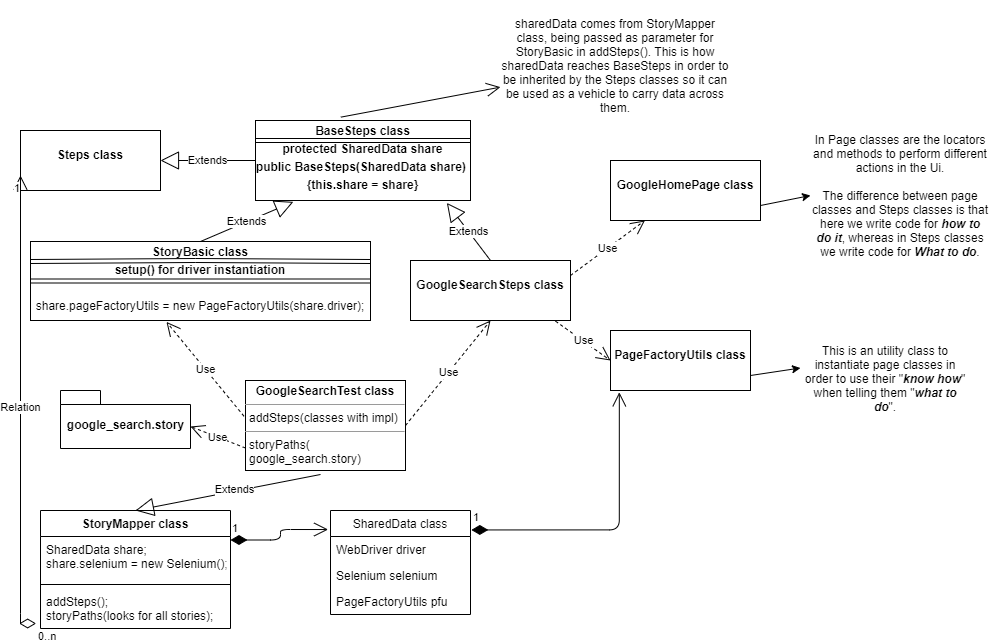

The diagram above was exported from draw.io. Its source (the exported page's mxGraphModel, read from the mxfile embedded in the PNG):
<mxGraphModel dx="1038" dy="566" grid="1" gridSize="10" guides="1" tooltips="1" connect="1" arrows="1" fold="1" page="1" pageScale="1" pageWidth="1100" pageHeight="850" math="0" shadow="0">
  <root>
    <mxCell id="0" />
    <mxCell id="1" parent="0" />
    <mxCell id="Mg8d1sxCNVhaOCUnus3Q-2" value="google_search.story&lt;br&gt;" style="shape=folder;fontStyle=1;spacingTop=10;tabWidth=40;tabHeight=14;tabPosition=left;html=1;" parent="1" vertex="1">
      <mxGeometry x="60" y="470" width="130" height="58" as="geometry" />
    </mxCell>
    <mxCell id="Mg8d1sxCNVhaOCUnus3Q-8" value="StoryMapper class" style="swimlane;fontStyle=1;align=center;verticalAlign=top;childLayout=stackLayout;horizontal=1;startSize=26;horizontalStack=0;resizeParent=1;resizeParentMax=0;resizeLast=0;collapsible=1;marginBottom=0;" parent="1" vertex="1">
      <mxGeometry x="40" y="590" width="190" height="118" as="geometry" />
    </mxCell>
    <mxCell id="Mg8d1sxCNVhaOCUnus3Q-9" value="SharedData share;&#10;share.selenium = new Selenium();" style="text;strokeColor=none;fillColor=none;align=left;verticalAlign=top;spacingLeft=4;spacingRight=4;overflow=hidden;rotatable=0;points=[[0,0.5],[1,0.5]];portConstraint=eastwest;" parent="Mg8d1sxCNVhaOCUnus3Q-8" vertex="1">
      <mxGeometry y="26" width="190" height="44" as="geometry" />
    </mxCell>
    <mxCell id="Mg8d1sxCNVhaOCUnus3Q-10" value="" style="line;strokeWidth=1;fillColor=none;align=left;verticalAlign=middle;spacingTop=-1;spacingLeft=3;spacingRight=3;rotatable=0;labelPosition=right;points=[];portConstraint=eastwest;" parent="Mg8d1sxCNVhaOCUnus3Q-8" vertex="1">
      <mxGeometry y="70" width="190" height="8" as="geometry" />
    </mxCell>
    <mxCell id="Mg8d1sxCNVhaOCUnus3Q-11" value="addSteps();&#10;storyPaths(looks for all stories);&#10;" style="text;strokeColor=none;fillColor=none;align=left;verticalAlign=top;spacingLeft=4;spacingRight=4;overflow=hidden;rotatable=0;points=[[0,0.5],[1,0.5]];portConstraint=eastwest;" parent="Mg8d1sxCNVhaOCUnus3Q-8" vertex="1">
      <mxGeometry y="78" width="190" height="40" as="geometry" />
    </mxCell>
    <mxCell id="Mg8d1sxCNVhaOCUnus3Q-14" value="&lt;p style=&quot;margin: 0px ; margin-top: 4px ; text-align: center&quot;&gt;&lt;b&gt;GoogleSearchTest class&lt;/b&gt;&lt;/p&gt;&lt;hr size=&quot;1&quot;&gt;&lt;p style=&quot;margin: 0px ; margin-left: 4px&quot;&gt;addSteps(classes with impl)&lt;/p&gt;&lt;hr size=&quot;1&quot;&gt;&lt;p style=&quot;margin: 0px ; margin-left: 4px&quot;&gt;storyPaths(&lt;br&gt;google_search.story)&lt;/p&gt;" style="verticalAlign=top;align=left;overflow=fill;fontSize=12;fontFamily=Helvetica;html=1;" parent="1" vertex="1">
      <mxGeometry x="245" y="460" width="160" height="90" as="geometry" />
    </mxCell>
    <mxCell id="Mg8d1sxCNVhaOCUnus3Q-26" value="&lt;p style=&quot;margin: 0px ; margin-top: 4px ; text-align: center&quot;&gt;&lt;b&gt;StoryBasic class&lt;/b&gt;&lt;/p&gt;&lt;p style=&quot;margin: 0px ; margin-top: 4px ; text-align: center&quot;&gt;&lt;b&gt;setup() for driver instantiation&lt;/b&gt;&lt;br&gt;&lt;/p&gt;&lt;p style=&quot;margin: 0px ; margin-top: 4px ; text-align: center&quot;&gt;&lt;b&gt;&lt;br&gt;&lt;/b&gt;&lt;/p&gt;&lt;p style=&quot;margin: 0px ; margin-top: 4px ; text-align: center&quot;&gt;share.pageFactoryUtils = new PageFactoryUtils(share.driver);&lt;/p&gt;" style="verticalAlign=top;align=left;overflow=fill;fontSize=12;fontFamily=Helvetica;html=1;" parent="1" vertex="1">
      <mxGeometry x="30" y="321" width="340" height="79" as="geometry" />
    </mxCell>
    <mxCell id="Mg8d1sxCNVhaOCUnus3Q-32" value="&lt;p style=&quot;margin: 0px ; margin-top: 4px ; text-align: center&quot;&gt;&lt;b&gt;BaseSteps class&lt;/b&gt;&lt;/p&gt;&lt;p style=&quot;margin: 0px ; margin-top: 4px ; text-align: center&quot;&gt;&lt;b&gt;protected SharedData share&lt;/b&gt;&lt;/p&gt;&lt;p style=&quot;margin: 0px ; margin-top: 4px ; text-align: center&quot;&gt;&lt;b&gt;public BaseSteps(SharedData share)&amp;nbsp;&lt;/b&gt;&lt;/p&gt;&lt;p style=&quot;margin: 0px ; margin-top: 4px ; text-align: center&quot;&gt;&lt;b&gt;{this.share = share}&lt;/b&gt;&lt;/p&gt;&lt;p style=&quot;margin: 0px ; margin-top: 4px ; text-align: center&quot;&gt;&lt;b&gt;&lt;br&gt;&lt;/b&gt;&lt;/p&gt;" style="verticalAlign=top;align=left;overflow=fill;fontSize=12;fontFamily=Helvetica;html=1;" parent="1" vertex="1">
      <mxGeometry x="255" y="200" width="215" height="80" as="geometry" />
    </mxCell>
    <mxCell id="Mg8d1sxCNVhaOCUnus3Q-35" value="Extends" style="endArrow=block;endSize=16;endFill=0;html=1;entryX=0.5;entryY=0;entryDx=0;entryDy=0;" parent="1" target="Mg8d1sxCNVhaOCUnus3Q-8" edge="1">
      <mxGeometry x="-0.0788" y="-2" width="160" relative="1" as="geometry">
        <mxPoint x="320" y="554" as="sourcePoint" />
        <mxPoint x="318" y="648" as="targetPoint" />
        <mxPoint as="offset" />
      </mxGeometry>
    </mxCell>
    <mxCell id="Mg8d1sxCNVhaOCUnus3Q-39" value="Extends" style="endArrow=block;endSize=16;endFill=0;html=1;entryX=0.176;entryY=1.017;entryDx=0;entryDy=0;exitX=0.5;exitY=0;exitDx=0;exitDy=0;entryPerimeter=0;" parent="1" source="Mg8d1sxCNVhaOCUnus3Q-26" target="Mg8d1sxCNVhaOCUnus3Q-32" edge="1">
      <mxGeometry width="160" relative="1" as="geometry">
        <mxPoint x="220" y="290" as="sourcePoint" />
        <mxPoint x="380" y="290" as="targetPoint" />
      </mxGeometry>
    </mxCell>
    <mxCell id="Mg8d1sxCNVhaOCUnus3Q-46" value="SharedData class" style="swimlane;fontStyle=0;childLayout=stackLayout;horizontal=1;startSize=26;fillColor=none;horizontalStack=0;resizeParent=1;resizeParentMax=0;resizeLast=0;collapsible=1;marginBottom=0;" parent="1" vertex="1">
      <mxGeometry x="330" y="590" width="140" height="104" as="geometry" />
    </mxCell>
    <mxCell id="Mg8d1sxCNVhaOCUnus3Q-47" value="WebDriver driver" style="text;strokeColor=none;fillColor=none;align=left;verticalAlign=top;spacingLeft=4;spacingRight=4;overflow=hidden;rotatable=0;points=[[0,0.5],[1,0.5]];portConstraint=eastwest;" parent="Mg8d1sxCNVhaOCUnus3Q-46" vertex="1">
      <mxGeometry y="26" width="140" height="26" as="geometry" />
    </mxCell>
    <mxCell id="Mg8d1sxCNVhaOCUnus3Q-48" value="Selenium selenium" style="text;strokeColor=none;fillColor=none;align=left;verticalAlign=top;spacingLeft=4;spacingRight=4;overflow=hidden;rotatable=0;points=[[0,0.5],[1,0.5]];portConstraint=eastwest;" parent="Mg8d1sxCNVhaOCUnus3Q-46" vertex="1">
      <mxGeometry y="52" width="140" height="26" as="geometry" />
    </mxCell>
    <mxCell id="Mg8d1sxCNVhaOCUnus3Q-49" value="PageFactoryUtils pfu" style="text;strokeColor=none;fillColor=none;align=left;verticalAlign=top;spacingLeft=4;spacingRight=4;overflow=hidden;rotatable=0;points=[[0,0.5],[1,0.5]];portConstraint=eastwest;" parent="Mg8d1sxCNVhaOCUnus3Q-46" vertex="1">
      <mxGeometry y="78" width="140" height="26" as="geometry" />
    </mxCell>
    <mxCell id="Mg8d1sxCNVhaOCUnus3Q-50" value="&lt;p style=&quot;margin: 0px ; margin-top: 4px ; text-align: center&quot;&gt;&lt;br&gt;&lt;b&gt;GoogleSearchSteps class&lt;/b&gt;&lt;/p&gt;&lt;p style=&quot;margin: 0px ; margin-top: 4px ; text-align: center&quot;&gt;&lt;b&gt;&lt;br&gt;&lt;/b&gt;&lt;/p&gt;" style="verticalAlign=top;align=left;overflow=fill;fontSize=12;fontFamily=Helvetica;html=1;" parent="1" vertex="1">
      <mxGeometry x="410" y="340" width="160" height="60" as="geometry" />
    </mxCell>
    <mxCell id="kmsLS71H6s5ebdbHX8jQ-4" value="Extends" style="endArrow=block;endSize=16;endFill=0;html=1;entryX=0.89;entryY=1.03;entryDx=0;entryDy=0;entryPerimeter=0;exitX=0.5;exitY=0;exitDx=0;exitDy=0;" edge="1" parent="1" source="Mg8d1sxCNVhaOCUnus3Q-50" target="Mg8d1sxCNVhaOCUnus3Q-32">
      <mxGeometry width="160" relative="1" as="geometry">
        <mxPoint x="395" y="310" as="sourcePoint" />
        <mxPoint x="555" y="310" as="targetPoint" />
      </mxGeometry>
    </mxCell>
    <mxCell id="kmsLS71H6s5ebdbHX8jQ-6" value="Use" style="endArrow=open;endSize=12;dashed=1;html=1;exitX=1;exitY=0.25;exitDx=0;exitDy=0;" edge="1" parent="1" source="Mg8d1sxCNVhaOCUnus3Q-50" target="kmsLS71H6s5ebdbHX8jQ-7">
      <mxGeometry width="160" relative="1" as="geometry">
        <mxPoint x="450" y="510" as="sourcePoint" />
        <mxPoint x="610" y="510" as="targetPoint" />
      </mxGeometry>
    </mxCell>
    <mxCell id="kmsLS71H6s5ebdbHX8jQ-7" value="&lt;p style=&quot;margin: 0px ; margin-top: 4px ; text-align: center&quot;&gt;&lt;br&gt;&lt;b&gt;GoogleHomePage class&lt;/b&gt;&lt;/p&gt;" style="verticalAlign=top;align=left;overflow=fill;fontSize=12;fontFamily=Helvetica;html=1;" vertex="1" parent="1">
      <mxGeometry x="610" y="240" width="150" height="60" as="geometry" />
    </mxCell>
    <mxCell id="kmsLS71H6s5ebdbHX8jQ-8" value="&lt;p style=&quot;margin: 0px ; margin-top: 4px ; text-align: center&quot;&gt;&lt;br&gt;&lt;b&gt;PageFactoryUtils class&lt;/b&gt;&lt;/p&gt;&lt;p style=&quot;margin: 0px ; margin-top: 4px ; text-align: center&quot;&gt;&lt;b&gt;&lt;br&gt;&lt;/b&gt;&lt;/p&gt;" style="verticalAlign=top;align=left;overflow=fill;fontSize=12;fontFamily=Helvetica;html=1;" vertex="1" parent="1">
      <mxGeometry x="610" y="410" width="140" height="60" as="geometry" />
    </mxCell>
    <mxCell id="kmsLS71H6s5ebdbHX8jQ-9" value="Use" style="endArrow=open;endSize=12;dashed=1;html=1;entryX=0;entryY=0.5;entryDx=0;entryDy=0;exitX=0.906;exitY=1.01;exitDx=0;exitDy=0;exitPerimeter=0;" edge="1" parent="1" source="Mg8d1sxCNVhaOCUnus3Q-50" target="kmsLS71H6s5ebdbHX8jQ-8">
      <mxGeometry width="160" relative="1" as="geometry">
        <mxPoint x="450" y="510" as="sourcePoint" />
        <mxPoint x="610" y="510" as="targetPoint" />
        <Array as="points" />
      </mxGeometry>
    </mxCell>
    <mxCell id="kmsLS71H6s5ebdbHX8jQ-11" value="1" style="endArrow=open;html=1;endSize=12;startArrow=diamondThin;startSize=14;startFill=1;edgeStyle=orthogonalEdgeStyle;align=left;verticalAlign=bottom;exitX=1;exitY=0.25;exitDx=0;exitDy=0;entryX=-0.017;entryY=0.183;entryDx=0;entryDy=0;entryPerimeter=0;" edge="1" parent="1" source="Mg8d1sxCNVhaOCUnus3Q-8" target="Mg8d1sxCNVhaOCUnus3Q-46">
      <mxGeometry x="-1" y="3" relative="1" as="geometry">
        <mxPoint x="450" y="510" as="sourcePoint" />
        <mxPoint x="270" y="665" as="targetPoint" />
      </mxGeometry>
    </mxCell>
    <mxCell id="kmsLS71H6s5ebdbHX8jQ-13" value="1" style="endArrow=open;html=1;endSize=12;startArrow=diamondThin;startSize=14;startFill=1;edgeStyle=orthogonalEdgeStyle;align=left;verticalAlign=bottom;entryX=0.063;entryY=1.03;entryDx=0;entryDy=0;entryPerimeter=0;exitX=1.006;exitY=0.187;exitDx=0;exitDy=0;exitPerimeter=0;" edge="1" parent="1" source="Mg8d1sxCNVhaOCUnus3Q-46" target="kmsLS71H6s5ebdbHX8jQ-8">
      <mxGeometry x="-1" y="3" relative="1" as="geometry">
        <mxPoint x="470" y="667" as="sourcePoint" />
        <mxPoint x="618" y="490" as="targetPoint" />
      </mxGeometry>
    </mxCell>
    <mxCell id="kmsLS71H6s5ebdbHX8jQ-17" value="Use" style="endArrow=open;endSize=12;dashed=1;html=1;entryX=0;entryY=0;entryDx=130;entryDy=36;entryPerimeter=0;exitX=0;exitY=0.75;exitDx=0;exitDy=0;" edge="1" parent="1" source="Mg8d1sxCNVhaOCUnus3Q-14" target="Mg8d1sxCNVhaOCUnus3Q-2">
      <mxGeometry width="160" relative="1" as="geometry">
        <mxPoint x="450" y="510" as="sourcePoint" />
        <mxPoint x="610" y="510" as="targetPoint" />
      </mxGeometry>
    </mxCell>
    <mxCell id="kmsLS71H6s5ebdbHX8jQ-18" value="Use" style="endArrow=open;endSize=12;dashed=1;html=1;entryX=0.5;entryY=1;entryDx=0;entryDy=0;exitX=1;exitY=0.5;exitDx=0;exitDy=0;" edge="1" parent="1" source="Mg8d1sxCNVhaOCUnus3Q-14" target="Mg8d1sxCNVhaOCUnus3Q-50">
      <mxGeometry width="160" relative="1" as="geometry">
        <mxPoint x="450" y="510" as="sourcePoint" />
        <mxPoint x="610" y="510" as="targetPoint" />
      </mxGeometry>
    </mxCell>
    <mxCell id="kmsLS71H6s5ebdbHX8jQ-19" value="Use" style="endArrow=open;endSize=12;dashed=1;html=1;entryX=0.4;entryY=1.018;entryDx=0;entryDy=0;entryPerimeter=0;exitX=-0.009;exitY=0.398;exitDx=0;exitDy=0;exitPerimeter=0;" edge="1" parent="1" source="Mg8d1sxCNVhaOCUnus3Q-14" target="Mg8d1sxCNVhaOCUnus3Q-26">
      <mxGeometry width="160" relative="1" as="geometry">
        <mxPoint x="70" y="430" as="sourcePoint" />
        <mxPoint x="230" y="430" as="targetPoint" />
      </mxGeometry>
    </mxCell>
    <mxCell id="kmsLS71H6s5ebdbHX8jQ-20" value="&lt;p style=&quot;margin: 0px ; margin-top: 4px ; text-align: center&quot;&gt;&lt;br&gt;&lt;b&gt;Steps class&lt;/b&gt;&lt;/p&gt;&lt;p style=&quot;margin: 0px ; margin-top: 4px ; text-align: center&quot;&gt;&lt;b&gt;&lt;br&gt;&lt;/b&gt;&lt;/p&gt;" style="verticalAlign=top;align=left;overflow=fill;fontSize=12;fontFamily=Helvetica;html=1;" vertex="1" parent="1">
      <mxGeometry x="20" y="210" width="140" height="60" as="geometry" />
    </mxCell>
    <mxCell id="kmsLS71H6s5ebdbHX8jQ-24" value="Extends" style="endArrow=block;endSize=16;endFill=0;html=1;entryX=1;entryY=0.5;entryDx=0;entryDy=0;exitX=0;exitY=0.5;exitDx=0;exitDy=0;" edge="1" parent="1" source="Mg8d1sxCNVhaOCUnus3Q-32" target="kmsLS71H6s5ebdbHX8jQ-20">
      <mxGeometry width="160" relative="1" as="geometry">
        <mxPoint x="450" y="320" as="sourcePoint" />
        <mxPoint x="610" y="320" as="targetPoint" />
        <Array as="points" />
      </mxGeometry>
    </mxCell>
    <mxCell id="kmsLS71H6s5ebdbHX8jQ-25" value="" style="shape=link;html=1;" edge="1" parent="1">
      <mxGeometry width="100" relative="1" as="geometry">
        <mxPoint x="30" y="341" as="sourcePoint" />
        <mxPoint x="370" y="341" as="targetPoint" />
        <Array as="points">
          <mxPoint x="195" y="340" />
        </Array>
      </mxGeometry>
    </mxCell>
    <mxCell id="kmsLS71H6s5ebdbHX8jQ-26" value="" style="shape=link;html=1;exitX=0;exitY=0.5;exitDx=0;exitDy=0;entryX=1;entryY=0.5;entryDx=0;entryDy=0;" edge="1" parent="1" source="Mg8d1sxCNVhaOCUnus3Q-26" target="Mg8d1sxCNVhaOCUnus3Q-26">
      <mxGeometry width="100" relative="1" as="geometry">
        <mxPoint x="150" y="369.5" as="sourcePoint" />
        <mxPoint x="370" y="370" as="targetPoint" />
      </mxGeometry>
    </mxCell>
    <mxCell id="kmsLS71H6s5ebdbHX8jQ-28" value="" style="shape=link;html=1;entryX=1;entryY=0.25;entryDx=0;entryDy=0;exitX=0;exitY=0.25;exitDx=0;exitDy=0;" edge="1" parent="1" source="Mg8d1sxCNVhaOCUnus3Q-32" target="Mg8d1sxCNVhaOCUnus3Q-32">
      <mxGeometry width="100" relative="1" as="geometry">
        <mxPoint x="270" y="230" as="sourcePoint" />
        <mxPoint x="370" y="230" as="targetPoint" />
      </mxGeometry>
    </mxCell>
    <mxCell id="kmsLS71H6s5ebdbHX8jQ-29" value="sharedData comes from StoryMapper class, being passed as parameter for StoryBasic in addSteps(). This is how sharedData reaches BaseSteps in order to be inherited by the Steps classes so it can be used as a vehicle to carry data across them." style="text;html=1;strokeColor=none;fillColor=none;align=center;verticalAlign=middle;whiteSpace=wrap;rounded=0;" vertex="1" parent="1">
      <mxGeometry x="500" y="80" width="230" height="130" as="geometry" />
    </mxCell>
    <mxCell id="kmsLS71H6s5ebdbHX8jQ-32" value="" style="endArrow=open;endFill=1;endSize=12;html=1;exitX=0.397;exitY=-0.042;exitDx=0;exitDy=0;exitPerimeter=0;" edge="1" parent="1" source="Mg8d1sxCNVhaOCUnus3Q-32" target="kmsLS71H6s5ebdbHX8jQ-29">
      <mxGeometry width="160" relative="1" as="geometry">
        <mxPoint x="450" y="250" as="sourcePoint" />
        <mxPoint x="430" y="190" as="targetPoint" />
        <Array as="points" />
      </mxGeometry>
    </mxCell>
    <mxCell id="kmsLS71H6s5ebdbHX8jQ-33" value="In Page classes are the locators and methods to perform different actions in the Ui.&lt;br&gt;&lt;br&gt;The difference between page classes and Steps classes is that here we write code for&lt;b&gt;&lt;i&gt; how to do it&lt;/i&gt;&lt;/b&gt;, whereas in Steps classes we write code for &lt;b&gt;&lt;i&gt;What to do&lt;/i&gt;&lt;/b&gt;." style="text;html=1;strokeColor=none;fillColor=none;align=center;verticalAlign=middle;whiteSpace=wrap;rounded=0;" vertex="1" parent="1">
      <mxGeometry x="810" y="210" width="180" height="130" as="geometry" />
    </mxCell>
    <mxCell id="kmsLS71H6s5ebdbHX8jQ-34" value="" style="endArrow=classic;html=1;entryX=0;entryY=0.5;entryDx=0;entryDy=0;exitX=1;exitY=0.75;exitDx=0;exitDy=0;" edge="1" parent="1" source="kmsLS71H6s5ebdbHX8jQ-7" target="kmsLS71H6s5ebdbHX8jQ-33">
      <mxGeometry width="50" height="50" relative="1" as="geometry">
        <mxPoint x="500" y="280" as="sourcePoint" />
        <mxPoint x="550" y="230" as="targetPoint" />
        <Array as="points" />
      </mxGeometry>
    </mxCell>
    <mxCell id="kmsLS71H6s5ebdbHX8jQ-35" value="This is an utility class to instantiate page classes in order to use their &quot;&lt;i style=&quot;font-weight: bold&quot;&gt;know how&lt;/i&gt;&quot; when telling them &quot;&lt;i style=&quot;font-weight: bold&quot;&gt;what to do&lt;/i&gt;&quot;.&lt;br&gt;&lt;br&gt;" style="text;html=1;strokeColor=none;fillColor=none;align=center;verticalAlign=middle;whiteSpace=wrap;rounded=0;" vertex="1" parent="1">
      <mxGeometry x="800" y="430" width="170" height="70" as="geometry" />
    </mxCell>
    <mxCell id="kmsLS71H6s5ebdbHX8jQ-37" value="" style="endArrow=classic;html=1;entryX=0;entryY=0.25;entryDx=0;entryDy=0;exitX=1;exitY=0.75;exitDx=0;exitDy=0;" edge="1" parent="1" source="kmsLS71H6s5ebdbHX8jQ-8" target="kmsLS71H6s5ebdbHX8jQ-35">
      <mxGeometry width="50" height="50" relative="1" as="geometry">
        <mxPoint x="500" y="420" as="sourcePoint" />
        <mxPoint x="550" y="370" as="targetPoint" />
      </mxGeometry>
    </mxCell>
    <mxCell id="kmsLS71H6s5ebdbHX8jQ-40" value="Relation" style="endArrow=open;html=1;endSize=12;startArrow=diamondThin;startSize=14;startFill=0;edgeStyle=orthogonalEdgeStyle;entryX=0;entryY=0.75;entryDx=0;entryDy=0;exitX=-0.023;exitY=0.875;exitDx=0;exitDy=0;exitPerimeter=0;" edge="1" parent="1" source="Mg8d1sxCNVhaOCUnus3Q-11" target="kmsLS71H6s5ebdbHX8jQ-20">
      <mxGeometry relative="1" as="geometry">
        <mxPoint x="37" y="650" as="sourcePoint" />
        <mxPoint x="470" y="450" as="targetPoint" />
        <Array as="points">
          <mxPoint x="20" y="703" />
        </Array>
      </mxGeometry>
    </mxCell>
    <mxCell id="kmsLS71H6s5ebdbHX8jQ-41" value="0..n" style="edgeLabel;resizable=0;html=1;align=left;verticalAlign=top;" connectable="0" vertex="1" parent="kmsLS71H6s5ebdbHX8jQ-40">
      <mxGeometry x="-1" relative="1" as="geometry" />
    </mxCell>
    <mxCell id="kmsLS71H6s5ebdbHX8jQ-42" value="1" style="edgeLabel;resizable=0;html=1;align=right;verticalAlign=top;" connectable="0" vertex="1" parent="kmsLS71H6s5ebdbHX8jQ-40">
      <mxGeometry x="1" relative="1" as="geometry" />
    </mxCell>
  </root>
</mxGraphModel>